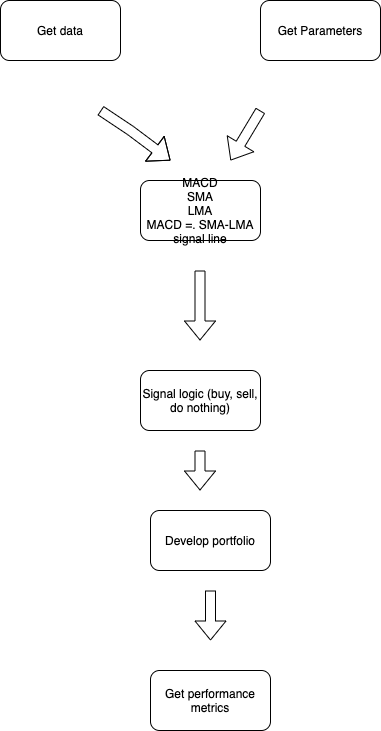

The diagram above was exported from draw.io. Its source (the exported page's mxGraphModel, read from the mxfile embedded in the PNG):
<mxGraphModel dx="1298" dy="770" grid="1" gridSize="10" guides="1" tooltips="1" connect="1" arrows="1" fold="1" page="1" pageScale="1" pageWidth="827" pageHeight="1169" math="0" shadow="0">
  <root>
    <mxCell id="0" />
    <mxCell id="1" parent="0" />
    <mxCell id="UnUnJxKluG2wlyNEn2R5-1" value="Get data" style="rounded=1;whiteSpace=wrap;html=1;" parent="1" vertex="1">
      <mxGeometry x="180" y="60" width="120" height="60" as="geometry" />
    </mxCell>
    <mxCell id="UnUnJxKluG2wlyNEn2R5-2" value="Get Parameters" style="rounded=1;whiteSpace=wrap;html=1;" parent="1" vertex="1">
      <mxGeometry x="440" y="60" width="120" height="60" as="geometry" />
    </mxCell>
    <mxCell id="UnUnJxKluG2wlyNEn2R5-3" value="MACD&lt;br&gt;SMA&lt;br&gt;LMA&lt;br&gt;MACD =. SMA-LMA&lt;br&gt;signal line&lt;br&gt;" style="rounded=1;whiteSpace=wrap;html=1;" parent="1" vertex="1">
      <mxGeometry x="320" y="240" width="120" height="60" as="geometry" />
    </mxCell>
    <mxCell id="UnUnJxKluG2wlyNEn2R5-5" value="" style="shape=flexArrow;endArrow=classic;html=1;rounded=0;" parent="1" edge="1">
      <mxGeometry width="50" height="50" relative="1" as="geometry">
        <mxPoint x="280" y="170" as="sourcePoint" />
        <mxPoint x="350" y="220" as="targetPoint" />
        <Array as="points">
          <mxPoint x="310" y="190" />
        </Array>
      </mxGeometry>
    </mxCell>
    <mxCell id="UnUnJxKluG2wlyNEn2R5-6" value="" style="shape=flexArrow;endArrow=classic;html=1;rounded=0;" parent="1" edge="1">
      <mxGeometry width="50" height="50" relative="1" as="geometry">
        <mxPoint x="440" y="170" as="sourcePoint" />
        <mxPoint x="410" y="220" as="targetPoint" />
      </mxGeometry>
    </mxCell>
    <mxCell id="UnUnJxKluG2wlyNEn2R5-7" value="" style="shape=flexArrow;endArrow=classic;html=1;rounded=0;" parent="1" edge="1">
      <mxGeometry width="50" height="50" relative="1" as="geometry">
        <mxPoint x="379.5" y="330" as="sourcePoint" />
        <mxPoint x="379.5" y="400" as="targetPoint" />
      </mxGeometry>
    </mxCell>
    <mxCell id="UnUnJxKluG2wlyNEn2R5-8" value="Signal logic (buy, sell, do nothing)" style="rounded=1;whiteSpace=wrap;html=1;" parent="1" vertex="1">
      <mxGeometry x="320" y="430" width="120" height="60" as="geometry" />
    </mxCell>
    <mxCell id="UnUnJxKluG2wlyNEn2R5-12" value="Develop portfolio" style="rounded=1;whiteSpace=wrap;html=1;" parent="1" vertex="1">
      <mxGeometry x="330" y="570" width="120" height="60" as="geometry" />
    </mxCell>
    <mxCell id="UnUnJxKluG2wlyNEn2R5-13" value="" style="shape=flexArrow;endArrow=classic;html=1;rounded=0;" parent="1" edge="1">
      <mxGeometry width="50" height="50" relative="1" as="geometry">
        <mxPoint x="379.5" y="510" as="sourcePoint" />
        <mxPoint x="379.5" y="550" as="targetPoint" />
      </mxGeometry>
    </mxCell>
    <mxCell id="UnUnJxKluG2wlyNEn2R5-15" value="Get performance metrics" style="rounded=1;whiteSpace=wrap;html=1;" parent="1" vertex="1">
      <mxGeometry x="330" y="730" width="120" height="60" as="geometry" />
    </mxCell>
    <mxCell id="UnUnJxKluG2wlyNEn2R5-18" value="" style="shape=flexArrow;endArrow=classic;html=1;rounded=0;" parent="1" edge="1">
      <mxGeometry width="50" height="50" relative="1" as="geometry">
        <mxPoint x="390" y="650" as="sourcePoint" />
        <mxPoint x="390" y="700" as="targetPoint" />
      </mxGeometry>
    </mxCell>
  </root>
</mxGraphModel>